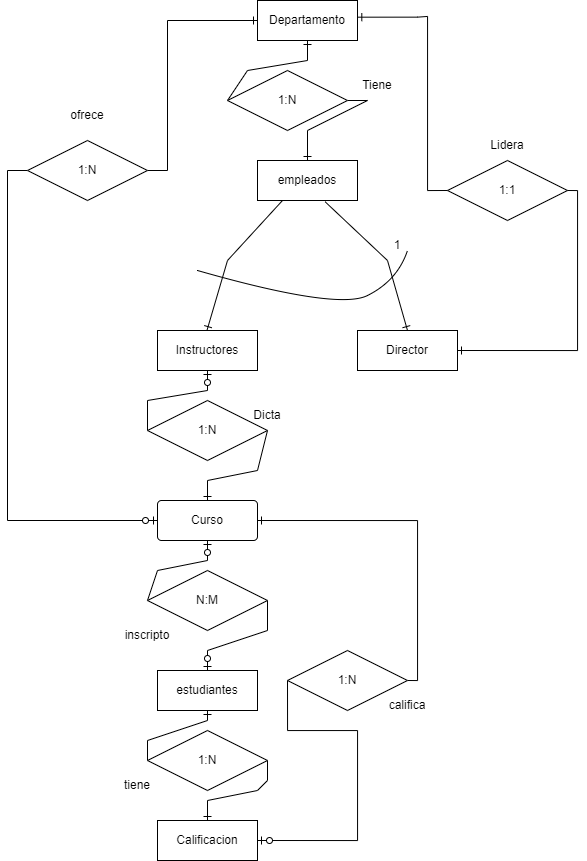

The diagram above was exported from draw.io. Its source (the exported page's mxGraphModel, read from the mxfile embedded in the PNG):
<mxGraphModel dx="1035" dy="541" grid="1" gridSize="10" guides="1" tooltips="1" connect="1" arrows="1" fold="1" page="1" pageScale="1" pageWidth="827" pageHeight="1169" math="0" shadow="0">
  <root>
    <mxCell id="0" />
    <mxCell id="1" parent="0" />
    <mxCell id="g0tgZqad01i7TNJPRn0X-25" value="Departamento" style="whiteSpace=wrap;html=1;align=center;" vertex="1" parent="1">
      <mxGeometry x="430" y="120" width="100" height="40" as="geometry" />
    </mxCell>
    <mxCell id="g0tgZqad01i7TNJPRn0X-26" value="empleados" style="whiteSpace=wrap;html=1;align=center;" vertex="1" parent="1">
      <mxGeometry x="430" y="280" width="100" height="40" as="geometry" />
    </mxCell>
    <mxCell id="g0tgZqad01i7TNJPRn0X-29" value="Director" style="whiteSpace=wrap;html=1;align=center;" vertex="1" parent="1">
      <mxGeometry x="530" y="450" width="100" height="40" as="geometry" />
    </mxCell>
    <mxCell id="g0tgZqad01i7TNJPRn0X-30" value="Instructores" style="whiteSpace=wrap;html=1;align=center;" vertex="1" parent="1">
      <mxGeometry x="330" y="450" width="100" height="40" as="geometry" />
    </mxCell>
    <mxCell id="g0tgZqad01i7TNJPRn0X-33" value="estudiantes" style="whiteSpace=wrap;html=1;align=center;" vertex="1" parent="1">
      <mxGeometry x="330" y="790" width="100" height="40" as="geometry" />
    </mxCell>
    <mxCell id="g0tgZqad01i7TNJPRn0X-35" value="" style="fontSize=12;html=1;endArrow=ERone;startArrow=none;rounded=0;entryX=0.5;entryY=0;entryDx=0;entryDy=0;exitX=1;exitY=0.5;exitDx=0;exitDy=0;startFill=0;endFill=0;" edge="1" parent="1" source="g0tgZqad01i7TNJPRn0X-72" target="g0tgZqad01i7TNJPRn0X-26">
      <mxGeometry width="100" height="100" relative="1" as="geometry">
        <mxPoint x="480" y="160" as="sourcePoint" />
        <mxPoint x="480" y="280" as="targetPoint" />
        <Array as="points">
          <mxPoint x="540" y="220" />
          <mxPoint x="480" y="250" />
        </Array>
      </mxGeometry>
    </mxCell>
    <mxCell id="g0tgZqad01i7TNJPRn0X-37" value="" style="fontSize=12;html=1;endArrow=ERone;startArrow=none;rounded=0;entryX=0.5;entryY=0;entryDx=0;entryDy=0;exitX=0.25;exitY=1;exitDx=0;exitDy=0;startFill=0;endFill=0;" edge="1" parent="1" source="g0tgZqad01i7TNJPRn0X-26">
      <mxGeometry width="100" height="100" relative="1" as="geometry">
        <mxPoint x="379.44" y="330" as="sourcePoint" />
        <mxPoint x="379.44" y="450" as="targetPoint" />
        <Array as="points">
          <mxPoint x="400" y="380" />
        </Array>
      </mxGeometry>
    </mxCell>
    <mxCell id="g0tgZqad01i7TNJPRn0X-39" value="" style="fontSize=12;html=1;endArrow=ERone;startArrow=none;rounded=0;entryX=0.5;entryY=0;entryDx=0;entryDy=0;exitX=0.676;exitY=1.031;exitDx=0;exitDy=0;exitPerimeter=0;startFill=0;endFill=0;" edge="1" parent="1" source="g0tgZqad01i7TNJPRn0X-26" target="g0tgZqad01i7TNJPRn0X-29">
      <mxGeometry width="100" height="100" relative="1" as="geometry">
        <mxPoint x="498" y="321" as="sourcePoint" />
        <mxPoint x="579.44" y="450" as="targetPoint" />
        <Array as="points">
          <mxPoint x="560" y="380" />
        </Array>
      </mxGeometry>
    </mxCell>
    <mxCell id="g0tgZqad01i7TNJPRn0X-43" value="Curso" style="rounded=1;arcSize=10;whiteSpace=wrap;html=1;align=center;" vertex="1" parent="1">
      <mxGeometry x="330" y="620" width="100" height="40" as="geometry" />
    </mxCell>
    <mxCell id="g0tgZqad01i7TNJPRn0X-44" value="" style="fontSize=12;html=1;endArrow=ERone;startArrow=none;rounded=0;entryX=0.5;entryY=0;entryDx=0;entryDy=0;exitX=0.5;exitY=1;exitDx=0;exitDy=0;endFill=0;startFill=0;" edge="1" parent="1" source="g0tgZqad01i7TNJPRn0X-71" target="g0tgZqad01i7TNJPRn0X-43">
      <mxGeometry width="100" height="100" relative="1" as="geometry">
        <mxPoint x="230" y="620" as="sourcePoint" />
        <mxPoint x="330" y="520" as="targetPoint" />
        <Array as="points">
          <mxPoint x="430" y="590" />
          <mxPoint x="380" y="600" />
        </Array>
      </mxGeometry>
    </mxCell>
    <mxCell id="g0tgZqad01i7TNJPRn0X-46" value="" style="fontSize=12;html=1;endArrow=ERzeroToOne;startArrow=none;rounded=0;entryX=0.5;entryY=1;entryDx=0;entryDy=0;exitX=0;exitY=0.5;exitDx=0;exitDy=0;endFill=0;startFill=0;" edge="1" parent="1" source="g0tgZqad01i7TNJPRn0X-47" target="g0tgZqad01i7TNJPRn0X-43">
      <mxGeometry width="100" height="100" relative="1" as="geometry">
        <mxPoint x="490" y="680" as="sourcePoint" />
        <mxPoint x="490" y="810" as="targetPoint" />
        <Array as="points">
          <mxPoint x="330" y="690" />
          <mxPoint x="380" y="680" />
        </Array>
      </mxGeometry>
    </mxCell>
    <mxCell id="g0tgZqad01i7TNJPRn0X-48" value="Calificacion" style="whiteSpace=wrap;html=1;align=center;" vertex="1" parent="1">
      <mxGeometry x="330" y="940" width="100" height="40" as="geometry" />
    </mxCell>
    <mxCell id="g0tgZqad01i7TNJPRn0X-50" value="" style="fontSize=12;html=1;endArrow=ERone;startArrow=none;rounded=0;entryX=0.5;entryY=0;entryDx=0;entryDy=0;startFill=0;endFill=0;exitX=1;exitY=0.5;exitDx=0;exitDy=0;" edge="1" parent="1" source="g0tgZqad01i7TNJPRn0X-51" target="g0tgZqad01i7TNJPRn0X-48">
      <mxGeometry width="100" height="100" relative="1" as="geometry">
        <mxPoint x="490" y="870" as="sourcePoint" />
        <mxPoint x="570" y="820" as="targetPoint" />
        <Array as="points">
          <mxPoint x="440" y="900" />
          <mxPoint x="430" y="910" />
          <mxPoint x="380" y="920" />
        </Array>
      </mxGeometry>
    </mxCell>
    <mxCell id="g0tgZqad01i7TNJPRn0X-52" value="" style="curved=1;endArrow=none;html=1;rounded=0;endFill=0;" edge="1" parent="1">
      <mxGeometry width="50" height="50" relative="1" as="geometry">
        <mxPoint x="370" y="390" as="sourcePoint" />
        <mxPoint x="580" y="370" as="targetPoint" />
        <Array as="points">
          <mxPoint x="510" y="430" />
          <mxPoint x="570" y="400" />
        </Array>
      </mxGeometry>
    </mxCell>
    <mxCell id="g0tgZqad01i7TNJPRn0X-53" value="1" style="text;html=1;align=center;verticalAlign=middle;whiteSpace=wrap;rounded=0;" vertex="1" parent="1">
      <mxGeometry x="540" y="350" width="60" height="30" as="geometry" />
    </mxCell>
    <mxCell id="g0tgZqad01i7TNJPRn0X-55" value="1:1" style="shape=rhombus;perimeter=rhombusPerimeter;whiteSpace=wrap;html=1;align=center;" vertex="1" parent="1">
      <mxGeometry x="620" y="280" width="120" height="60" as="geometry" />
    </mxCell>
    <mxCell id="g0tgZqad01i7TNJPRn0X-60" value="Lidera" style="text;html=1;align=center;verticalAlign=middle;whiteSpace=wrap;rounded=0;" vertex="1" parent="1">
      <mxGeometry x="650" y="250" width="60" height="30" as="geometry" />
    </mxCell>
    <mxCell id="g0tgZqad01i7TNJPRn0X-63" value="" style="edgeStyle=elbowEdgeStyle;fontSize=12;html=1;endArrow=ERone;startArrow=none;rounded=0;exitX=1;exitY=0.5;exitDx=0;exitDy=0;entryX=0;entryY=0.5;entryDx=0;entryDy=0;endFill=0;startFill=0;" edge="1" parent="1" source="g0tgZqad01i7TNJPRn0X-64" target="g0tgZqad01i7TNJPRn0X-25">
      <mxGeometry width="100" height="100" relative="1" as="geometry">
        <mxPoint x="140" y="620" as="sourcePoint" />
        <mxPoint x="260" y="130" as="targetPoint" />
        <Array as="points">
          <mxPoint x="340" y="220" />
        </Array>
      </mxGeometry>
    </mxCell>
    <mxCell id="g0tgZqad01i7TNJPRn0X-65" value="ofrece" style="text;html=1;align=center;verticalAlign=middle;whiteSpace=wrap;rounded=0;" vertex="1" parent="1">
      <mxGeometry x="230" y="220" width="60" height="30" as="geometry" />
    </mxCell>
    <mxCell id="g0tgZqad01i7TNJPRn0X-66" value="" style="edgeStyle=orthogonalEdgeStyle;fontSize=12;html=1;endArrow=ERone;startArrow=none;rounded=0;entryX=1;entryY=0.5;entryDx=0;entryDy=0;exitX=1;exitY=0.5;exitDx=0;exitDy=0;startFill=0;endFill=0;" edge="1" parent="1" source="g0tgZqad01i7TNJPRn0X-69" target="g0tgZqad01i7TNJPRn0X-43">
      <mxGeometry width="100" height="100" relative="1" as="geometry">
        <mxPoint x="490" y="880" as="sourcePoint" />
        <mxPoint x="590" y="780" as="targetPoint" />
        <Array as="points" />
      </mxGeometry>
    </mxCell>
    <mxCell id="g0tgZqad01i7TNJPRn0X-71" value="Dicta" style="text;html=1;align=center;verticalAlign=middle;whiteSpace=wrap;rounded=0;" vertex="1" parent="1">
      <mxGeometry x="410" y="520" width="60" height="30" as="geometry" />
    </mxCell>
    <mxCell id="g0tgZqad01i7TNJPRn0X-73" value="Tiene" style="text;html=1;align=center;verticalAlign=middle;whiteSpace=wrap;rounded=0;" vertex="1" parent="1">
      <mxGeometry x="520" y="190" width="60" height="30" as="geometry" />
    </mxCell>
    <mxCell id="g0tgZqad01i7TNJPRn0X-75" value="inscripto" style="text;html=1;align=center;verticalAlign=middle;whiteSpace=wrap;rounded=0;" vertex="1" parent="1">
      <mxGeometry x="290" y="740" width="60" height="30" as="geometry" />
    </mxCell>
    <mxCell id="g0tgZqad01i7TNJPRn0X-76" value="califica" style="text;html=1;align=center;verticalAlign=middle;whiteSpace=wrap;rounded=0;" vertex="1" parent="1">
      <mxGeometry x="550" y="810" width="60" height="30" as="geometry" />
    </mxCell>
    <mxCell id="g0tgZqad01i7TNJPRn0X-78" value="tiene" style="text;html=1;align=center;verticalAlign=middle;whiteSpace=wrap;rounded=0;" vertex="1" parent="1">
      <mxGeometry x="280" y="890" width="60" height="30" as="geometry" />
    </mxCell>
    <mxCell id="g0tgZqad01i7TNJPRn0X-80" value="" style="fontSize=12;html=1;endArrow=none;startArrow=ERone;rounded=0;entryX=0;entryY=0.5;entryDx=0;entryDy=0;exitX=0.5;exitY=1;exitDx=0;exitDy=0;endFill=0;startFill=0;" edge="1" parent="1" source="g0tgZqad01i7TNJPRn0X-25" target="g0tgZqad01i7TNJPRn0X-72">
      <mxGeometry width="100" height="100" relative="1" as="geometry">
        <mxPoint x="480" y="160" as="sourcePoint" />
        <mxPoint x="480" y="280" as="targetPoint" />
        <Array as="points">
          <mxPoint x="480" y="180" />
          <mxPoint x="420" y="190" />
        </Array>
      </mxGeometry>
    </mxCell>
    <mxCell id="g0tgZqad01i7TNJPRn0X-72" value="1:N" style="shape=rhombus;perimeter=rhombusPerimeter;whiteSpace=wrap;html=1;align=center;" vertex="1" parent="1">
      <mxGeometry x="400" y="190" width="120" height="60" as="geometry" />
    </mxCell>
    <mxCell id="g0tgZqad01i7TNJPRn0X-83" value="" style="edgeStyle=orthogonalEdgeStyle;fontSize=12;html=1;endArrow=none;endFill=0;rounded=0;startArrow=ERone;startFill=0;exitX=1.003;exitY=0.417;exitDx=0;exitDy=0;exitPerimeter=0;entryX=0;entryY=0.5;entryDx=0;entryDy=0;" edge="1" parent="1" source="g0tgZqad01i7TNJPRn0X-25" target="g0tgZqad01i7TNJPRn0X-55">
      <mxGeometry width="100" height="100" relative="1" as="geometry">
        <mxPoint x="590" y="120" as="sourcePoint" />
        <mxPoint x="590" y="310" as="targetPoint" />
        <Array as="points">
          <mxPoint x="590" y="137" />
          <mxPoint x="600" y="136" />
          <mxPoint x="600" y="310" />
        </Array>
      </mxGeometry>
    </mxCell>
    <mxCell id="g0tgZqad01i7TNJPRn0X-84" value="" style="edgeStyle=orthogonalEdgeStyle;fontSize=12;html=1;endArrow=ERone;endFill=1;rounded=0;entryX=1;entryY=0.5;entryDx=0;entryDy=0;exitX=1;exitY=0.5;exitDx=0;exitDy=0;" edge="1" parent="1" source="g0tgZqad01i7TNJPRn0X-55" target="g0tgZqad01i7TNJPRn0X-29">
      <mxGeometry width="100" height="100" relative="1" as="geometry">
        <mxPoint x="660" y="360" as="sourcePoint" />
        <mxPoint x="760" y="260" as="targetPoint" />
      </mxGeometry>
    </mxCell>
    <mxCell id="g0tgZqad01i7TNJPRn0X-85" value="" style="edgeStyle=elbowEdgeStyle;fontSize=12;html=1;endArrow=none;startArrow=ERzeroToOne;rounded=0;exitX=0;exitY=0.5;exitDx=0;exitDy=0;entryX=0;entryY=0.5;entryDx=0;entryDy=0;endFill=0;startFill=0;" edge="1" parent="1" source="g0tgZqad01i7TNJPRn0X-43" target="g0tgZqad01i7TNJPRn0X-64">
      <mxGeometry width="100" height="100" relative="1" as="geometry">
        <mxPoint x="330" y="640" as="sourcePoint" />
        <mxPoint x="430" y="140" as="targetPoint" />
        <Array as="points">
          <mxPoint x="180" y="470" />
        </Array>
      </mxGeometry>
    </mxCell>
    <mxCell id="g0tgZqad01i7TNJPRn0X-64" value="1:N" style="shape=rhombus;perimeter=rhombusPerimeter;whiteSpace=wrap;html=1;align=center;" vertex="1" parent="1">
      <mxGeometry x="200" y="260" width="120" height="60" as="geometry" />
    </mxCell>
    <mxCell id="g0tgZqad01i7TNJPRn0X-86" value="" style="fontSize=12;html=1;endArrow=none;startArrow=ERzeroToOne;rounded=0;entryX=0;entryY=0.5;entryDx=0;entryDy=0;exitX=0.5;exitY=1;exitDx=0;exitDy=0;endFill=0;startFill=0;" edge="1" parent="1" source="g0tgZqad01i7TNJPRn0X-30" target="g0tgZqad01i7TNJPRn0X-45">
      <mxGeometry width="100" height="100" relative="1" as="geometry">
        <mxPoint x="380" y="490" as="sourcePoint" />
        <mxPoint x="380" y="620" as="targetPoint" />
        <Array as="points">
          <mxPoint x="380" y="510" />
          <mxPoint x="320" y="520" />
        </Array>
      </mxGeometry>
    </mxCell>
    <mxCell id="g0tgZqad01i7TNJPRn0X-45" value="1:N" style="shape=rhombus;perimeter=rhombusPerimeter;whiteSpace=wrap;html=1;align=center;" vertex="1" parent="1">
      <mxGeometry x="320" y="520" width="120" height="60" as="geometry" />
    </mxCell>
    <mxCell id="g0tgZqad01i7TNJPRn0X-87" value="" style="fontSize=12;html=1;endArrow=none;startArrow=ERzeroToOne;rounded=0;entryX=1;entryY=0.5;entryDx=0;entryDy=0;exitX=0.5;exitY=0;exitDx=0;exitDy=0;endFill=0;startFill=0;" edge="1" parent="1" source="g0tgZqad01i7TNJPRn0X-33" target="g0tgZqad01i7TNJPRn0X-47">
      <mxGeometry width="100" height="100" relative="1" as="geometry">
        <mxPoint x="380" y="790" as="sourcePoint" />
        <mxPoint x="380" y="660" as="targetPoint" />
        <Array as="points">
          <mxPoint x="380" y="770" />
          <mxPoint x="440" y="750" />
        </Array>
      </mxGeometry>
    </mxCell>
    <mxCell id="g0tgZqad01i7TNJPRn0X-47" value="N:M" style="shape=rhombus;perimeter=rhombusPerimeter;whiteSpace=wrap;html=1;align=center;" vertex="1" parent="1">
      <mxGeometry x="320" y="690" width="120" height="60" as="geometry" />
    </mxCell>
    <mxCell id="g0tgZqad01i7TNJPRn0X-88" value="" style="fontSize=12;html=1;endArrow=none;startArrow=ERone;rounded=0;exitX=0.5;exitY=1;exitDx=0;exitDy=0;entryX=0;entryY=0.5;entryDx=0;entryDy=0;startFill=0;endFill=0;" edge="1" parent="1" source="g0tgZqad01i7TNJPRn0X-33" target="g0tgZqad01i7TNJPRn0X-51">
      <mxGeometry width="100" height="100" relative="1" as="geometry">
        <mxPoint x="380" y="830" as="sourcePoint" />
        <mxPoint x="380" y="940" as="targetPoint" />
        <Array as="points">
          <mxPoint x="380" y="840" />
          <mxPoint x="320" y="860" />
        </Array>
      </mxGeometry>
    </mxCell>
    <mxCell id="g0tgZqad01i7TNJPRn0X-51" value="1:N" style="shape=rhombus;perimeter=rhombusPerimeter;whiteSpace=wrap;html=1;align=center;" vertex="1" parent="1">
      <mxGeometry x="320" y="850" width="120" height="60" as="geometry" />
    </mxCell>
    <mxCell id="g0tgZqad01i7TNJPRn0X-90" value="" style="edgeStyle=orthogonalEdgeStyle;fontSize=12;html=1;endArrow=none;startArrow=ERzeroToOne;rounded=0;entryX=0;entryY=0.5;entryDx=0;entryDy=0;exitX=1;exitY=0.5;exitDx=0;exitDy=0;startFill=0;endFill=0;" edge="1" parent="1" source="g0tgZqad01i7TNJPRn0X-48" target="g0tgZqad01i7TNJPRn0X-69">
      <mxGeometry width="100" height="100" relative="1" as="geometry">
        <mxPoint x="430" y="960" as="sourcePoint" />
        <mxPoint x="430" y="640" as="targetPoint" />
        <Array as="points">
          <mxPoint x="530" y="960" />
          <mxPoint x="530" y="850" />
          <mxPoint x="460" y="850" />
        </Array>
      </mxGeometry>
    </mxCell>
    <mxCell id="g0tgZqad01i7TNJPRn0X-69" value="1:N" style="shape=rhombus;perimeter=rhombusPerimeter;whiteSpace=wrap;html=1;align=center;" vertex="1" parent="1">
      <mxGeometry x="460" y="770" width="120" height="60" as="geometry" />
    </mxCell>
  </root>
</mxGraphModel>